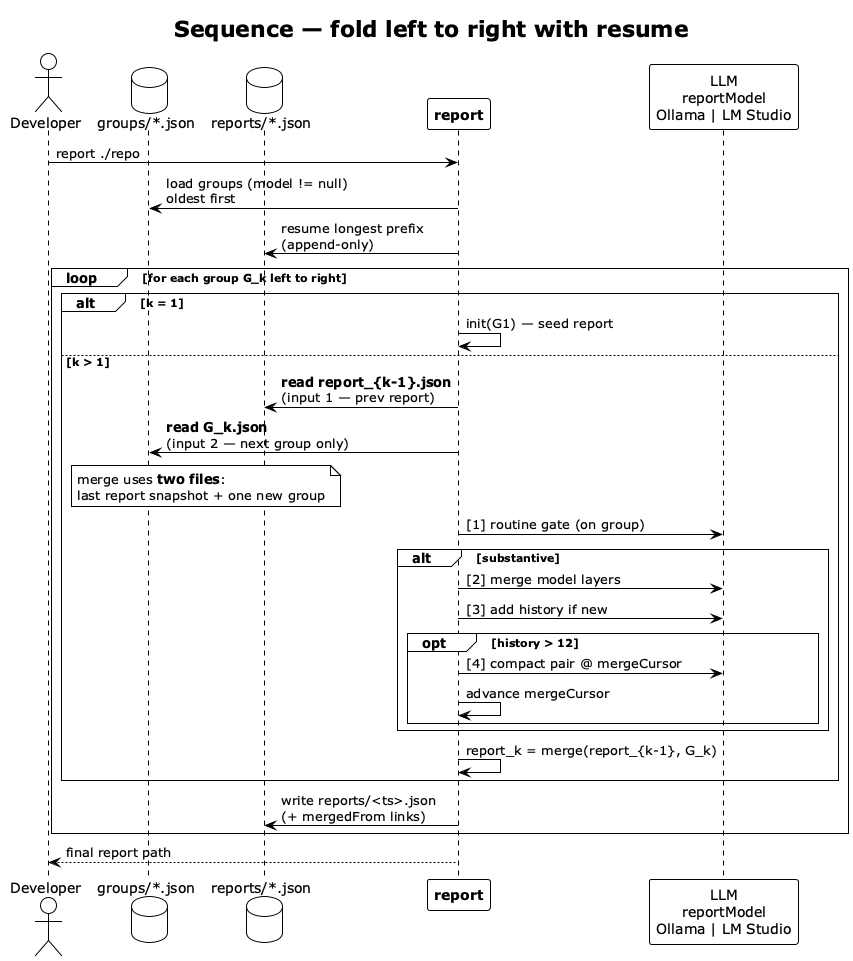

The diagram above was rendered by PlantUML. Its source (embedded in the PNG):
@startuml report-sequence
!theme plain
skinparam shadowing false

title Sequence — fold **left to right** with resume

actor "Developer" as DEV
database "groups/*.json" as GRP
database "reports/*.json" as RPT
participant "**report**" as REP
participant "LLM\nreportModel\nOllama | LM Studio" as LLM

DEV -> REP : report ./repo

REP -> GRP : load groups (model != null)\noldest first
REP -> RPT : resume longest prefix\n(append-only)

loop for each group G_k left to right
  alt k = 1
    REP -> REP : init(G1) — seed report
  else k > 1
    REP -> RPT : **read report_{k-1}.json**\n(input 1 — prev report)
    REP -> GRP : **read G_k.json**\n(input 2 — next group only)
    note over RPT, GRP
      merge uses **two files**:
      last report snapshot + one new group
    end note
    REP -> LLM : [1] routine gate (on group)
    alt substantive
      REP -> LLM : [2] merge model layers
      REP -> LLM : [3] add history if new
      opt history > 12
        REP -> LLM : [4] compact pair @ mergeCursor
        REP -> REP : advance mergeCursor
      end
    end
    REP -> REP : report_k = merge(report_{k-1}, G_k)
  end
  REP -> RPT : write reports/<ts>.json\n(+ mergedFrom links)
end

REP --> DEV : final report path

@enduml